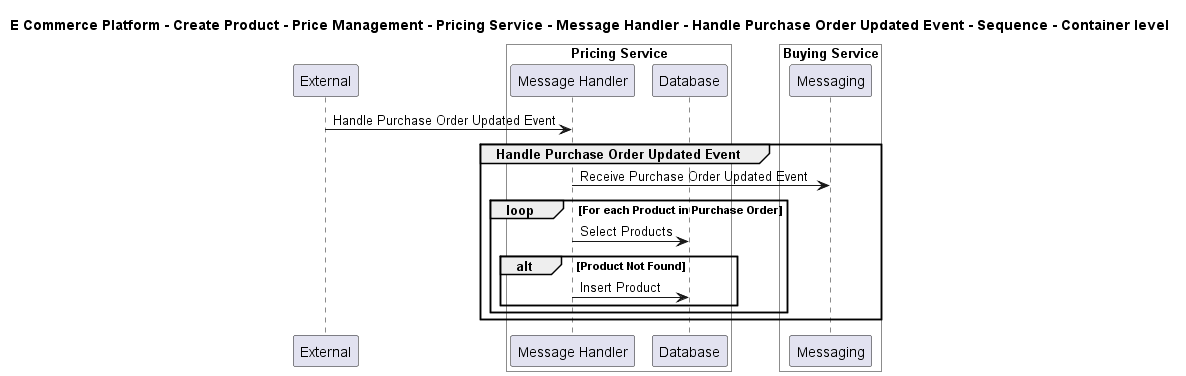

The diagram above was rendered by PlantUML. Its source (embedded in the PNG):
@startuml

title E Commerce Platform - Create Product - Price Management - Pricing Service - Message Handler - Handle Purchase Order Updated Event - Sequence - Container level

participant "External" as C4InterFlow.SoftwareSystems.ExternalSystem

box "Pricing Service" #White
    participant "Message Handler" as ECommercePlatform.CreateProduct.PriceManagement.SoftwareSystems.PricingService.Containers.MessageHandler
    participant "Database" as ECommercePlatform.CreateProduct.PriceManagement.SoftwareSystems.PricingService.Containers.Database
end box


box "Buying Service" #White
    participant "Messaging" as ECommercePlatform.CreateProduct.BuyingAndMerchandising.SoftwareSystems.BuyingService.Containers.Messaging
end box


C4InterFlow.SoftwareSystems.ExternalSystem -> ECommercePlatform.CreateProduct.PriceManagement.SoftwareSystems.PricingService.Containers.MessageHandler : Handle Purchase Order Updated Event
group Handle Purchase Order Updated Event
ECommercePlatform.CreateProduct.PriceManagement.SoftwareSystems.PricingService.Containers.MessageHandler -> ECommercePlatform.CreateProduct.BuyingAndMerchandising.SoftwareSystems.BuyingService.Containers.Messaging : Receive Purchase Order Updated Event
loop For each Product in Purchase Order
ECommercePlatform.CreateProduct.PriceManagement.SoftwareSystems.PricingService.Containers.MessageHandler -> ECommercePlatform.CreateProduct.PriceManagement.SoftwareSystems.PricingService.Containers.Database : Select Products
alt Product Not Found
ECommercePlatform.CreateProduct.PriceManagement.SoftwareSystems.PricingService.Containers.MessageHandler -> ECommercePlatform.CreateProduct.PriceManagement.SoftwareSystems.PricingService.Containers.Database : Insert Product
end
end
end


@enduml